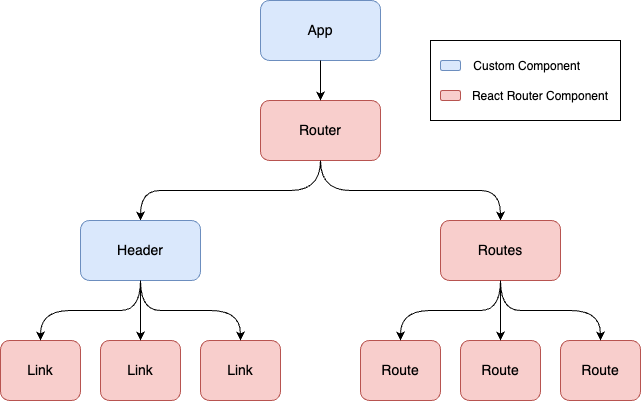

The diagram above was exported from draw.io. Its source (the exported page's mxGraphModel, read from the mxfile embedded in the PNG):
<mxGraphModel dx="689" dy="1893" grid="1" gridSize="10" guides="1" tooltips="1" connect="1" arrows="1" fold="1" page="1" pageScale="1" pageWidth="850" pageHeight="1100" math="0" shadow="0">
  <root>
    <mxCell id="0" />
    <mxCell id="1" parent="0" />
    <mxCell id="CZLQFyIYusuY6DnrlSx7-1" value="&lt;font style=&quot;font-size: 14px;&quot;&gt;Router&lt;/font&gt;" style="rounded=1;whiteSpace=wrap;html=1;fillColor=#f8cecc;strokeColor=#b85450;" vertex="1" parent="1">
      <mxGeometry x="320" y="200" width="120" height="60" as="geometry" />
    </mxCell>
    <mxCell id="CZLQFyIYusuY6DnrlSx7-27" value="" style="curved=1;endArrow=classic;html=1;rounded=0;entryX=0.5;entryY=0;entryDx=0;entryDy=0;" edge="1" parent="1">
      <mxGeometry width="50" height="50" relative="1" as="geometry">
        <mxPoint x="380" y="260" as="sourcePoint" />
        <mxPoint x="200" y="320" as="targetPoint" />
        <Array as="points">
          <mxPoint x="380" y="290" />
          <mxPoint x="320" y="290" />
          <mxPoint x="240" y="290" />
          <mxPoint x="200" y="290" />
        </Array>
      </mxGeometry>
    </mxCell>
    <mxCell id="CZLQFyIYusuY6DnrlSx7-29" value="&lt;font style=&quot;font-size: 14px;&quot;&gt;Header&lt;/font&gt;" style="rounded=1;whiteSpace=wrap;html=1;fillColor=#dae8fc;strokeColor=#6c8ebf;" vertex="1" parent="1">
      <mxGeometry x="140" y="320" width="120" height="60" as="geometry" />
    </mxCell>
    <mxCell id="CZLQFyIYusuY6DnrlSx7-31" value="&lt;font style=&quot;font-size: 14px;&quot;&gt;Link&lt;/font&gt;" style="rounded=1;whiteSpace=wrap;html=1;fillColor=#f8cecc;strokeColor=#b85450;" vertex="1" parent="1">
      <mxGeometry x="160" y="440" width="80" height="60" as="geometry" />
    </mxCell>
    <mxCell id="CZLQFyIYusuY6DnrlSx7-32" value="&lt;font style=&quot;font-size: 14px;&quot;&gt;Link&lt;/font&gt;" style="rounded=1;whiteSpace=wrap;html=1;fillColor=#f8cecc;strokeColor=#b85450;" vertex="1" parent="1">
      <mxGeometry x="60" y="440" width="80" height="60" as="geometry" />
    </mxCell>
    <mxCell id="CZLQFyIYusuY6DnrlSx7-33" value="&lt;font style=&quot;font-size: 14px;&quot;&gt;Link&lt;/font&gt;" style="rounded=1;whiteSpace=wrap;html=1;fillColor=#f8cecc;strokeColor=#b85450;" vertex="1" parent="1">
      <mxGeometry x="260" y="440" width="80" height="60" as="geometry" />
    </mxCell>
    <mxCell id="CZLQFyIYusuY6DnrlSx7-34" value="" style="endArrow=classic;html=1;rounded=0;exitX=0.5;exitY=1;exitDx=0;exitDy=0;" edge="1" parent="1" source="CZLQFyIYusuY6DnrlSx7-29" target="CZLQFyIYusuY6DnrlSx7-31">
      <mxGeometry width="50" height="50" relative="1" as="geometry">
        <mxPoint x="-80" y="590" as="sourcePoint" />
        <mxPoint x="-30" y="540" as="targetPoint" />
      </mxGeometry>
    </mxCell>
    <mxCell id="CZLQFyIYusuY6DnrlSx7-35" value="" style="curved=1;endArrow=classic;html=1;rounded=0;exitX=0.5;exitY=1;exitDx=0;exitDy=0;entryX=0.5;entryY=0;entryDx=0;entryDy=0;" edge="1" parent="1" target="CZLQFyIYusuY6DnrlSx7-32">
      <mxGeometry width="50" height="50" relative="1" as="geometry">
        <mxPoint x="200" y="380" as="sourcePoint" />
        <mxPoint x="60" y="440" as="targetPoint" />
        <Array as="points">
          <mxPoint x="200" y="380" />
          <mxPoint x="200" y="410" />
          <mxPoint x="160" y="410" />
          <mxPoint x="100" y="410" />
        </Array>
      </mxGeometry>
    </mxCell>
    <mxCell id="CZLQFyIYusuY6DnrlSx7-37" value="" style="curved=1;endArrow=classic;html=1;rounded=0;entryX=0.5;entryY=0;entryDx=0;entryDy=0;" edge="1" parent="1">
      <mxGeometry width="50" height="50" relative="1" as="geometry">
        <mxPoint x="380" y="260" as="sourcePoint" />
        <mxPoint x="560" y="320" as="targetPoint" />
        <Array as="points">
          <mxPoint x="380" y="290" />
          <mxPoint x="440" y="290" />
          <mxPoint x="520" y="290" />
          <mxPoint x="560" y="290" />
        </Array>
      </mxGeometry>
    </mxCell>
    <mxCell id="CZLQFyIYusuY6DnrlSx7-38" value="&lt;font style=&quot;font-size: 14px;&quot;&gt;App&lt;/font&gt;" style="rounded=1;whiteSpace=wrap;html=1;fillColor=#dae8fc;strokeColor=#6c8ebf;" vertex="1" parent="1">
      <mxGeometry x="320" y="100" width="120" height="60" as="geometry" />
    </mxCell>
    <mxCell id="CZLQFyIYusuY6DnrlSx7-39" value="" style="endArrow=classic;html=1;rounded=0;fontSize=14;elbow=vertical;exitX=0.5;exitY=1;exitDx=0;exitDy=0;entryX=0.5;entryY=0;entryDx=0;entryDy=0;" edge="1" parent="1" source="CZLQFyIYusuY6DnrlSx7-38" target="CZLQFyIYusuY6DnrlSx7-1">
      <mxGeometry width="50" height="50" relative="1" as="geometry">
        <mxPoint x="300" y="650" as="sourcePoint" />
        <mxPoint x="350" y="600" as="targetPoint" />
      </mxGeometry>
    </mxCell>
    <mxCell id="CZLQFyIYusuY6DnrlSx7-42" value="" style="curved=1;endArrow=classic;html=1;rounded=0;exitX=0.5;exitY=1;exitDx=0;exitDy=0;entryX=0.5;entryY=0;entryDx=0;entryDy=0;" edge="1" parent="1">
      <mxGeometry width="50" height="50" relative="1" as="geometry">
        <mxPoint x="200" y="380" as="sourcePoint" />
        <mxPoint x="300" y="440" as="targetPoint" />
        <Array as="points">
          <mxPoint x="200" y="380" />
          <mxPoint x="200" y="410" />
          <mxPoint x="240" y="410" />
          <mxPoint x="300" y="410" />
        </Array>
      </mxGeometry>
    </mxCell>
    <mxCell id="CZLQFyIYusuY6DnrlSx7-43" value="&lt;font style=&quot;font-size: 14px;&quot;&gt;Routes&lt;/font&gt;" style="rounded=1;whiteSpace=wrap;html=1;fillColor=#f8cecc;strokeColor=#b85450;" vertex="1" parent="1">
      <mxGeometry x="500" y="320" width="120" height="60" as="geometry" />
    </mxCell>
    <mxCell id="CZLQFyIYusuY6DnrlSx7-44" value="&lt;font style=&quot;font-size: 14px;&quot;&gt;Route&lt;/font&gt;" style="rounded=1;whiteSpace=wrap;html=1;fillColor=#f8cecc;strokeColor=#b85450;" vertex="1" parent="1">
      <mxGeometry x="520" y="440" width="80" height="60" as="geometry" />
    </mxCell>
    <mxCell id="CZLQFyIYusuY6DnrlSx7-45" value="&lt;font style=&quot;font-size: 14px;&quot;&gt;Route&lt;/font&gt;" style="rounded=1;whiteSpace=wrap;html=1;fillColor=#f8cecc;strokeColor=#b85450;" vertex="1" parent="1">
      <mxGeometry x="420" y="440" width="80" height="60" as="geometry" />
    </mxCell>
    <mxCell id="CZLQFyIYusuY6DnrlSx7-46" value="&lt;font style=&quot;font-size: 14px;&quot;&gt;Route&lt;/font&gt;" style="rounded=1;whiteSpace=wrap;html=1;fillColor=#f8cecc;strokeColor=#b85450;" vertex="1" parent="1">
      <mxGeometry x="620" y="440" width="80" height="60" as="geometry" />
    </mxCell>
    <mxCell id="CZLQFyIYusuY6DnrlSx7-47" value="" style="endArrow=classic;html=1;rounded=0;exitX=0.5;exitY=1;exitDx=0;exitDy=0;" edge="1" source="CZLQFyIYusuY6DnrlSx7-43" target="CZLQFyIYusuY6DnrlSx7-44" parent="1">
      <mxGeometry width="50" height="50" relative="1" as="geometry">
        <mxPoint x="280" y="590" as="sourcePoint" />
        <mxPoint x="330" y="540" as="targetPoint" />
      </mxGeometry>
    </mxCell>
    <mxCell id="CZLQFyIYusuY6DnrlSx7-48" value="" style="curved=1;endArrow=classic;html=1;rounded=0;exitX=0.5;exitY=1;exitDx=0;exitDy=0;entryX=0.5;entryY=0;entryDx=0;entryDy=0;" edge="1" target="CZLQFyIYusuY6DnrlSx7-45" parent="1">
      <mxGeometry width="50" height="50" relative="1" as="geometry">
        <mxPoint x="560" y="380" as="sourcePoint" />
        <mxPoint x="420" y="440" as="targetPoint" />
        <Array as="points">
          <mxPoint x="560" y="380" />
          <mxPoint x="560" y="410" />
          <mxPoint x="520" y="410" />
          <mxPoint x="460" y="410" />
        </Array>
      </mxGeometry>
    </mxCell>
    <mxCell id="CZLQFyIYusuY6DnrlSx7-49" value="" style="curved=1;endArrow=classic;html=1;rounded=0;exitX=0.5;exitY=1;exitDx=0;exitDy=0;entryX=0.5;entryY=0;entryDx=0;entryDy=0;" edge="1" parent="1">
      <mxGeometry width="50" height="50" relative="1" as="geometry">
        <mxPoint x="560" y="380" as="sourcePoint" />
        <mxPoint x="660" y="440" as="targetPoint" />
        <Array as="points">
          <mxPoint x="560" y="380" />
          <mxPoint x="560" y="410" />
          <mxPoint x="600" y="410" />
          <mxPoint x="660" y="410" />
        </Array>
      </mxGeometry>
    </mxCell>
    <mxCell id="CZLQFyIYusuY6DnrlSx7-51" value="" style="rounded=0;whiteSpace=wrap;html=1;fontSize=14;" vertex="1" parent="1">
      <mxGeometry x="490" y="140" width="190" height="80" as="geometry" />
    </mxCell>
    <mxCell id="CZLQFyIYusuY6DnrlSx7-54" value="" style="rounded=1;whiteSpace=wrap;html=1;fontSize=14;fillColor=#dae8fc;strokeColor=#6c8ebf;" vertex="1" parent="1">
      <mxGeometry x="500" y="160" width="20" height="10" as="geometry" />
    </mxCell>
    <mxCell id="CZLQFyIYusuY6DnrlSx7-61" value="" style="rounded=1;whiteSpace=wrap;html=1;fontSize=14;fillColor=#f8cecc;strokeColor=#b85450;" vertex="1" parent="1">
      <mxGeometry x="500" y="190" width="20" height="10" as="geometry" />
    </mxCell>
    <mxCell id="CZLQFyIYusuY6DnrlSx7-62" value="&lt;font style=&quot;font-size: 12px;&quot;&gt;Custom Component&amp;nbsp;&amp;nbsp;&lt;/font&gt;" style="rounded=0;whiteSpace=wrap;html=1;fontSize=14;strokeColor=none;" vertex="1" parent="1">
      <mxGeometry x="530" y="155" width="120" height="20" as="geometry" />
    </mxCell>
    <mxCell id="CZLQFyIYusuY6DnrlSx7-63" value="&lt;font style=&quot;font-size: 12px;&quot;&gt;React Router Component&lt;/font&gt;" style="rounded=0;whiteSpace=wrap;html=1;fontSize=14;strokeColor=none;" vertex="1" parent="1">
      <mxGeometry x="530" y="185" width="140" height="20" as="geometry" />
    </mxCell>
  </root>
</mxGraphModel>